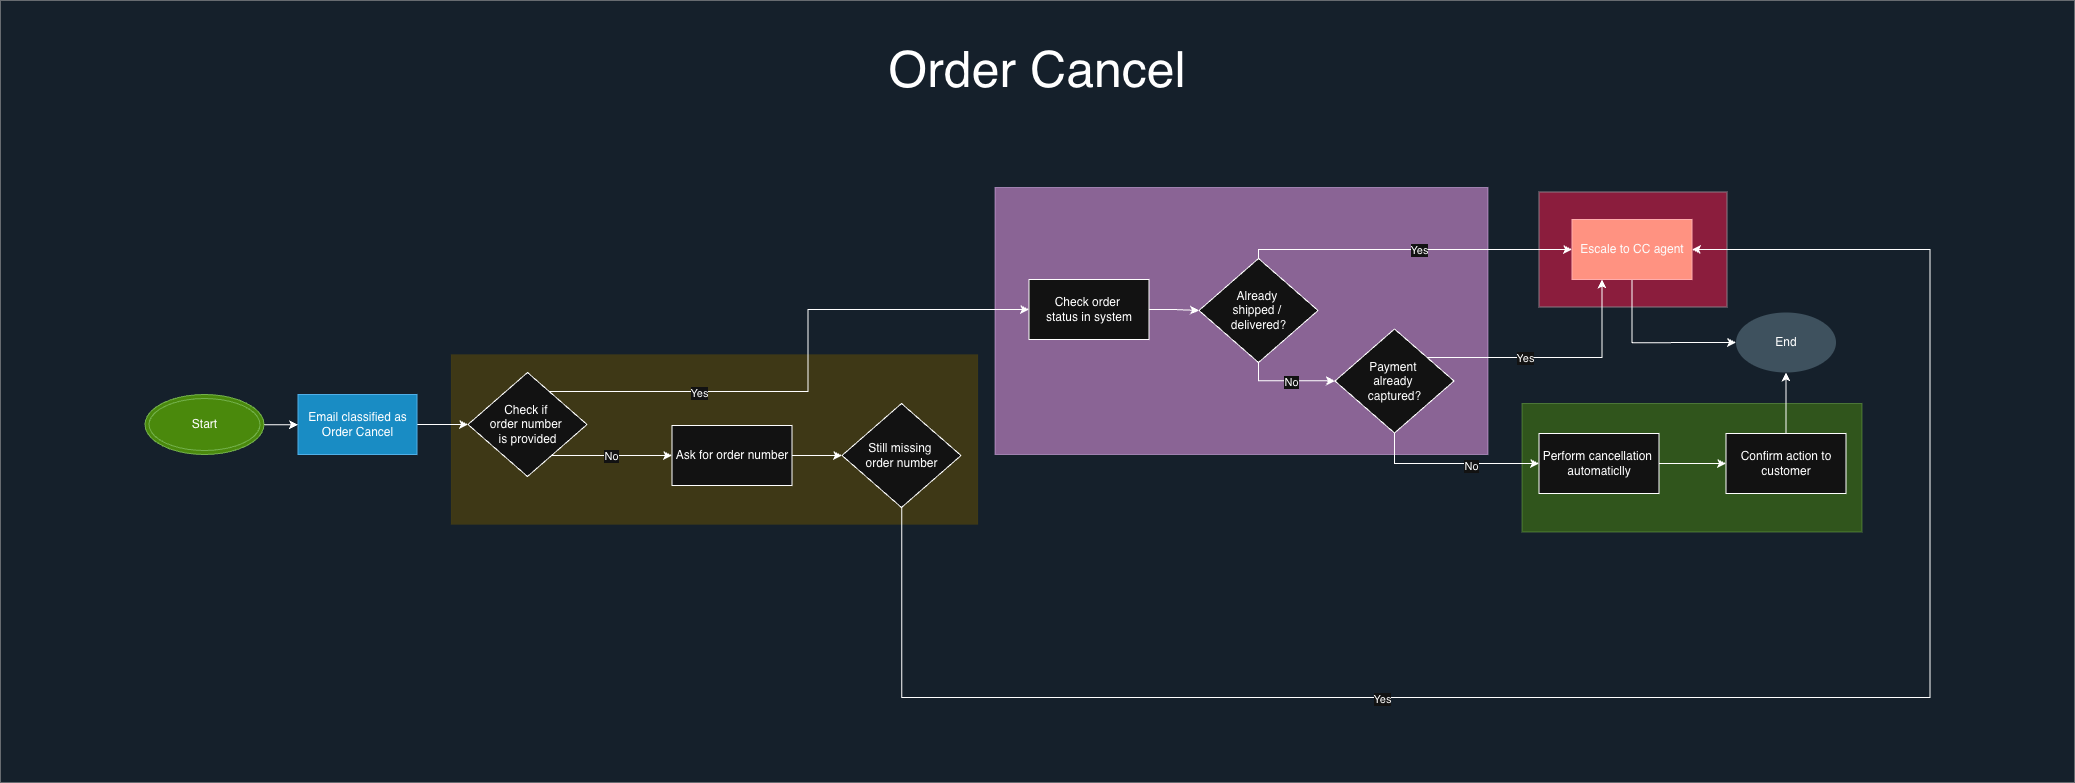

The diagram above was exported from draw.io. Its source (the exported page's mxGraphModel, read from the mxfile embedded in the PNG):
<mxGraphModel dx="4984" dy="1776" grid="1" gridSize="17" guides="1" tooltips="1" connect="1" arrows="1" fold="1" page="0" pageScale="1" pageWidth="827" pageHeight="1169" math="0" shadow="0">
  <root>
    <mxCell id="0" />
    <mxCell id="1" parent="0" />
    <mxCell id="IODXcVJSMW5Ep4qdQYW4-121" parent="1" style="rounded=0;whiteSpace=wrap;html=1;fillColor=light-dark(#70001B,#FF0C35);fontColor=#ffffff;strokeColor=#6F0000;fillStyle=solid;" value="" vertex="1">
      <mxGeometry height="115" width="188" x="518.5" y="1296.5" as="geometry" />
    </mxCell>
    <mxCell id="IODXcVJSMW5Ep4qdQYW4-64" parent="1" style="rounded=0;whiteSpace=wrap;html=1;fillColor=#cce5ff;strokeColor=#36393d;opacity=50;" value="" vertex="1">
      <mxGeometry height="782" width="2074" x="-1020" y="1105" as="geometry" />
    </mxCell>
    <mxCell id="IODXcVJSMW5Ep4qdQYW4-65" parent="1" style="rounded=0;whiteSpace=wrap;html=1;fillColor=#60a917;strokeColor=#2D7600;opacity=50;fontColor=#ffffff;" value="" vertex="1">
      <mxGeometry height="128.5" width="340" x="501.5" y="1508" as="geometry" />
    </mxCell>
    <mxCell id="IODXcVJSMW5Ep4qdQYW4-66" parent="1" style="rounded=0;whiteSpace=wrap;html=1;fillColor=#e3c800;fontColor=#000000;strokeColor=#B09500;strokeWidth=0;perimeterSpacing=0;opacity=50;" value="" vertex="1">
      <mxGeometry height="170" width="527" x="-569.5" y="1459" as="geometry" />
    </mxCell>
    <mxCell id="IODXcVJSMW5Ep4qdQYW4-69" parent="1" style="rounded=0;whiteSpace=wrap;html=1;fillColor=#6a00ff;fontColor=#ffffff;strokeColor=#3700CC;opacity=50;" value="" vertex="1">
      <mxGeometry height="267" width="493" x="-25.5" y="1292" as="geometry" />
    </mxCell>
    <mxCell id="IODXcVJSMW5Ep4qdQYW4-70" parent="1" style="text;html=1;whiteSpace=wrap;strokeColor=none;fillColor=none;align=center;verticalAlign=middle;rounded=0;" value="&lt;span style=&quot;font-size: 50px;&quot;&gt;Order Cancel&lt;/span&gt;" vertex="1">
      <mxGeometry height="102" width="680" x="-323" y="1122" as="geometry" />
    </mxCell>
    <mxCell id="IODXcVJSMW5Ep4qdQYW4-100" edge="1" parent="1" source="IODXcVJSMW5Ep4qdQYW4-72" style="edgeStyle=orthogonalEdgeStyle;rounded=0;orthogonalLoop=1;jettySize=auto;html=1;entryX=0;entryY=0.5;entryDx=0;entryDy=0;" target="IODXcVJSMW5Ep4qdQYW4-90">
      <mxGeometry relative="1" as="geometry" />
    </mxCell>
    <mxCell id="IODXcVJSMW5Ep4qdQYW4-72" parent="1" style="rounded=0;whiteSpace=wrap;html=1;fillColor=#1ba1e2;fontColor=light-dark(#000000,#FFFFFF);strokeColor=#006EAF;" value="Email classified as Order Cancel" vertex="1">
      <mxGeometry height="60" width="119" x="-722.5" y="1499" as="geometry" />
    </mxCell>
    <mxCell id="IODXcVJSMW5Ep4qdQYW4-99" edge="1" parent="1" source="IODXcVJSMW5Ep4qdQYW4-74" style="edgeStyle=orthogonalEdgeStyle;rounded=0;orthogonalLoop=1;jettySize=auto;html=1;" target="IODXcVJSMW5Ep4qdQYW4-72">
      <mxGeometry relative="1" as="geometry" />
    </mxCell>
    <mxCell id="IODXcVJSMW5Ep4qdQYW4-74" parent="1" style="ellipse;shape=doubleEllipse;whiteSpace=wrap;html=1;fillColor=#60a917;fontColor=light-dark(#FFFFFF,#FFFFFF);strokeColor=#2D7600;" value="Start" vertex="1">
      <mxGeometry height="60" width="119" x="-875.5" y="1499" as="geometry" />
    </mxCell>
    <mxCell id="IODXcVJSMW5Ep4qdQYW4-75" edge="1" parent="1" source="IODXcVJSMW5Ep4qdQYW4-76" style="edgeStyle=orthogonalEdgeStyle;rounded=0;orthogonalLoop=1;jettySize=auto;html=1;entryX=0;entryY=0.5;entryDx=0;entryDy=0;" target="IODXcVJSMW5Ep4qdQYW4-82" value="">
      <mxGeometry relative="1" as="geometry">
        <mxPoint x="178.5" y="1418" as="targetPoint" />
      </mxGeometry>
    </mxCell>
    <mxCell id="IODXcVJSMW5Ep4qdQYW4-76" parent="1" style="rounded=0;whiteSpace=wrap;html=1;" value="Check order&amp;nbsp;&lt;div&gt;status in system&lt;/div&gt;" vertex="1">
      <mxGeometry height="60" width="120" x="8.5" y="1384" as="geometry" />
    </mxCell>
    <mxCell id="IODXcVJSMW5Ep4qdQYW4-77" edge="1" parent="1" source="IODXcVJSMW5Ep4qdQYW4-91" style="edgeStyle=orthogonalEdgeStyle;rounded=0;orthogonalLoop=1;jettySize=auto;html=1;entryX=0;entryY=0.5;entryDx=0;entryDy=0;" target="IODXcVJSMW5Ep4qdQYW4-87">
      <mxGeometry relative="1" as="geometry" />
    </mxCell>
    <mxCell id="IODXcVJSMW5Ep4qdQYW4-78" edge="1" parent="1" source="IODXcVJSMW5Ep4qdQYW4-90" style="edgeStyle=orthogonalEdgeStyle;rounded=0;orthogonalLoop=1;jettySize=auto;html=1;entryX=0;entryY=0.5;entryDx=0;entryDy=0;" target="IODXcVJSMW5Ep4qdQYW4-91">
      <mxGeometry relative="1" as="geometry">
        <Array as="points">
          <mxPoint x="-416.5" y="1560" />
          <mxPoint x="-416.5" y="1560" />
        </Array>
      </mxGeometry>
    </mxCell>
    <mxCell id="IODXcVJSMW5Ep4qdQYW4-79" connectable="0" parent="IODXcVJSMW5Ep4qdQYW4-78" style="edgeLabel;html=1;align=center;verticalAlign=middle;resizable=0;points=[];" value="No" vertex="1">
      <mxGeometry relative="1" x="-0.1012" y="2" as="geometry">
        <mxPoint x="2" y="1" as="offset" />
      </mxGeometry>
    </mxCell>
    <mxCell id="IODXcVJSMW5Ep4qdQYW4-102" edge="1" parent="1" style="edgeStyle=orthogonalEdgeStyle;rounded=0;orthogonalLoop=1;jettySize=auto;html=1;entryX=0;entryY=0.5;entryDx=0;entryDy=0;">
      <mxGeometry relative="1" as="geometry">
        <Array as="points">
          <mxPoint x="237.5" y="1485" />
          <mxPoint x="294.5" y="1485" />
        </Array>
        <mxPoint x="237.97619047619037" y="1466.9791916766703" as="sourcePoint" />
        <mxPoint x="314.5" y="1485.4999999999995" as="targetPoint" />
      </mxGeometry>
    </mxCell>
    <mxCell id="IODXcVJSMW5Ep4qdQYW4-103" connectable="0" parent="IODXcVJSMW5Ep4qdQYW4-102" style="edgeLabel;html=1;align=center;verticalAlign=middle;resizable=0;points=[];" value="No" vertex="1">
      <mxGeometry relative="1" x="0.048" y="-2" as="geometry">
        <mxPoint x="1" y="-2" as="offset" />
      </mxGeometry>
    </mxCell>
    <mxCell id="IODXcVJSMW5Ep4qdQYW4-104" edge="1" parent="1" source="IODXcVJSMW5Ep4qdQYW4-82" style="edgeStyle=orthogonalEdgeStyle;rounded=0;orthogonalLoop=1;jettySize=auto;html=1;entryX=0;entryY=0.5;entryDx=0;entryDy=0;" target="IODXcVJSMW5Ep4qdQYW4-93">
      <mxGeometry relative="1" as="geometry">
        <Array as="points">
          <mxPoint x="237.5" y="1354" />
        </Array>
      </mxGeometry>
    </mxCell>
    <mxCell id="IODXcVJSMW5Ep4qdQYW4-105" connectable="0" parent="IODXcVJSMW5Ep4qdQYW4-104" style="edgeLabel;html=1;align=center;verticalAlign=middle;resizable=0;points=[];" value="Yes" vertex="1">
      <mxGeometry relative="1" x="0.0461" y="-1" as="geometry">
        <mxPoint y="-2" as="offset" />
      </mxGeometry>
    </mxCell>
    <mxCell id="IODXcVJSMW5Ep4qdQYW4-82" parent="1" style="rhombus;whiteSpace=wrap;html=1;" value="Already&amp;nbsp;&lt;div&gt;shipped&lt;span style=&quot;background-color: transparent; color: light-dark(rgb(0, 0, 0), rgb(255, 255, 255));&quot;&gt;&amp;nbsp;/&amp;nbsp;&lt;/span&gt;&lt;/div&gt;&lt;div&gt;&lt;span style=&quot;background-color: transparent; color: light-dark(rgb(0, 0, 0), rgb(255, 255, 255));&quot;&gt;delivered?&lt;/span&gt;&lt;/div&gt;" vertex="1">
      <mxGeometry height="104" width="119" x="178.5" y="1363" as="geometry" />
    </mxCell>
    <mxCell id="IODXcVJSMW5Ep4qdQYW4-119" edge="1" parent="1" source="IODXcVJSMW5Ep4qdQYW4-87" style="edgeStyle=orthogonalEdgeStyle;rounded=0;orthogonalLoop=1;jettySize=auto;html=1;entryX=1;entryY=0.5;entryDx=0;entryDy=0;" target="IODXcVJSMW5Ep4qdQYW4-93">
      <mxGeometry relative="1" as="geometry">
        <Array as="points">
          <mxPoint x="-119.5" y="1802" />
          <mxPoint x="909.5" y="1802" />
          <mxPoint x="909.5" y="1354" />
        </Array>
      </mxGeometry>
    </mxCell>
    <mxCell id="IODXcVJSMW5Ep4qdQYW4-120" connectable="0" parent="IODXcVJSMW5Ep4qdQYW4-119" style="edgeLabel;html=1;align=center;verticalAlign=middle;resizable=0;points=[];" value="Yes" vertex="1">
      <mxGeometry relative="1" x="-0.2965" y="-2" as="geometry">
        <mxPoint x="1" y="-2" as="offset" />
      </mxGeometry>
    </mxCell>
    <mxCell id="IODXcVJSMW5Ep4qdQYW4-87" parent="1" style="rhombus;whiteSpace=wrap;html=1;" value="Still missing&amp;nbsp;&lt;div&gt;order number&lt;/div&gt;" vertex="1">
      <mxGeometry height="104" width="119" x="-178.5" y="1508" as="geometry" />
    </mxCell>
    <mxCell id="IODXcVJSMW5Ep4qdQYW4-88" edge="1" parent="1" source="IODXcVJSMW5Ep4qdQYW4-90" style="edgeStyle=orthogonalEdgeStyle;rounded=0;orthogonalLoop=1;jettySize=auto;html=1;entryX=0;entryY=0.5;entryDx=0;entryDy=0;" target="IODXcVJSMW5Ep4qdQYW4-76">
      <mxGeometry relative="1" as="geometry">
        <Array as="points">
          <mxPoint x="-212.5" y="1496" />
          <mxPoint x="-212.5" y="1414" />
        </Array>
      </mxGeometry>
    </mxCell>
    <mxCell id="IODXcVJSMW5Ep4qdQYW4-89" connectable="0" parent="IODXcVJSMW5Ep4qdQYW4-88" style="edgeLabel;html=1;align=center;verticalAlign=middle;resizable=0;points=[];" value="Yes" vertex="1">
      <mxGeometry relative="1" x="-0.4675" y="-2" as="geometry">
        <mxPoint y="-2" as="offset" />
      </mxGeometry>
    </mxCell>
    <mxCell id="IODXcVJSMW5Ep4qdQYW4-90" parent="1" style="rhombus;whiteSpace=wrap;html=1;" value="Check if&amp;nbsp;&lt;div&gt;order number&amp;nbsp;&lt;div&gt;is provided&lt;/div&gt;&lt;/div&gt;" vertex="1">
      <mxGeometry height="104" width="119" x="-552.5" y="1477" as="geometry" />
    </mxCell>
    <mxCell id="IODXcVJSMW5Ep4qdQYW4-91" parent="1" style="rounded=0;whiteSpace=wrap;html=1;" value="Ask for order number" vertex="1">
      <mxGeometry height="60" width="120" x="-348.5" y="1530" as="geometry" />
    </mxCell>
    <mxCell id="IODXcVJSMW5Ep4qdQYW4-124" edge="1" parent="1" source="IODXcVJSMW5Ep4qdQYW4-93" style="edgeStyle=orthogonalEdgeStyle;rounded=0;orthogonalLoop=1;jettySize=auto;html=1;exitX=0.5;exitY=1;exitDx=0;exitDy=0;entryX=0;entryY=0.5;entryDx=0;entryDy=0;" target="IODXcVJSMW5Ep4qdQYW4-98">
      <mxGeometry relative="1" as="geometry" />
    </mxCell>
    <mxCell id="IODXcVJSMW5Ep4qdQYW4-93" parent="1" style="rounded=0;whiteSpace=wrap;html=1;fillColor=#e51400;fontColor=#ffffff;strokeColor=#B20000;" value="&lt;font style=&quot;color: light-dark(rgb(0, 0, 0), rgb(252, 252, 252));&quot;&gt;Escale to CC agent&lt;/font&gt;" vertex="1">
      <mxGeometry height="60" width="120" x="551.5" y="1324" as="geometry" />
    </mxCell>
    <mxCell id="IODXcVJSMW5Ep4qdQYW4-112" edge="1" parent="1" source="IODXcVJSMW5Ep4qdQYW4-95" style="edgeStyle=orthogonalEdgeStyle;rounded=0;orthogonalLoop=1;jettySize=auto;html=1;entryX=0;entryY=0.5;entryDx=0;entryDy=0;" target="IODXcVJSMW5Ep4qdQYW4-111">
      <mxGeometry relative="1" as="geometry" />
    </mxCell>
    <mxCell id="IODXcVJSMW5Ep4qdQYW4-95" parent="1" style="rounded=0;whiteSpace=wrap;html=1;" value="Perform cancellation&amp;nbsp; automaticlly" vertex="1">
      <mxGeometry height="60" width="120" x="518.5" y="1538" as="geometry" />
    </mxCell>
    <mxCell id="IODXcVJSMW5Ep4qdQYW4-98" parent="1" style="ellipse;shape=doubleEllipse;whiteSpace=wrap;html=1;fillColor=light-dark(#E51400,#3E515E);fontColor=light-dark(#FFFFFF, #ffffff);strokeColor=none;" value="&lt;font&gt;End&lt;/font&gt;" vertex="1">
      <mxGeometry height="60" width="100" x="715.5" y="1417" as="geometry" />
    </mxCell>
    <mxCell id="IODXcVJSMW5Ep4qdQYW4-106" edge="1" parent="1" source="IODXcVJSMW5Ep4qdQYW4-101" style="edgeStyle=orthogonalEdgeStyle;rounded=0;orthogonalLoop=1;jettySize=auto;html=1;entryX=0.25;entryY=1;entryDx=0;entryDy=0;" target="IODXcVJSMW5Ep4qdQYW4-93">
      <mxGeometry relative="1" as="geometry">
        <Array as="points">
          <mxPoint x="581.5" y="1462" />
        </Array>
      </mxGeometry>
    </mxCell>
    <mxCell id="IODXcVJSMW5Ep4qdQYW4-107" connectable="0" parent="IODXcVJSMW5Ep4qdQYW4-106" style="edgeLabel;html=1;align=center;verticalAlign=middle;resizable=0;points=[];" value="Y&lt;span style=&quot;background-color: light-dark(#ffffff, var(--ge-dark-color, #121212)); color: light-dark(rgb(0, 0, 0), rgb(255, 255, 255));&quot;&gt;es&lt;/span&gt;" vertex="1">
      <mxGeometry relative="1" x="-0.2494" y="1" as="geometry">
        <mxPoint as="offset" />
      </mxGeometry>
    </mxCell>
    <mxCell id="IODXcVJSMW5Ep4qdQYW4-114" edge="1" parent="1" source="IODXcVJSMW5Ep4qdQYW4-101" style="edgeStyle=orthogonalEdgeStyle;rounded=0;orthogonalLoop=1;jettySize=auto;html=1;entryX=0;entryY=0.5;entryDx=0;entryDy=0;" target="IODXcVJSMW5Ep4qdQYW4-95">
      <mxGeometry relative="1" as="geometry">
        <Array as="points">
          <mxPoint x="373.5" y="1568" />
        </Array>
      </mxGeometry>
    </mxCell>
    <mxCell id="IODXcVJSMW5Ep4qdQYW4-115" connectable="0" parent="IODXcVJSMW5Ep4qdQYW4-114" style="edgeLabel;html=1;align=center;verticalAlign=middle;resizable=0;points=[];" value="No" vertex="1">
      <mxGeometry relative="1" x="0.1726" y="-1" as="geometry">
        <mxPoint x="1" as="offset" />
      </mxGeometry>
    </mxCell>
    <mxCell id="IODXcVJSMW5Ep4qdQYW4-101" parent="1" style="rhombus;whiteSpace=wrap;html=1;" value="Payment&amp;nbsp;&lt;div&gt;already&amp;nbsp;&lt;/div&gt;&lt;div&gt;captured?&lt;/div&gt;" vertex="1">
      <mxGeometry height="104" width="119" x="314.5" y="1433.5" as="geometry" />
    </mxCell>
    <mxCell id="IODXcVJSMW5Ep4qdQYW4-116" edge="1" parent="1" source="IODXcVJSMW5Ep4qdQYW4-111" style="edgeStyle=orthogonalEdgeStyle;rounded=0;orthogonalLoop=1;jettySize=auto;html=1;exitX=0.5;exitY=0;exitDx=0;exitDy=0;entryX=0.5;entryY=1;entryDx=0;entryDy=0;" target="IODXcVJSMW5Ep4qdQYW4-98">
      <mxGeometry relative="1" as="geometry" />
    </mxCell>
    <mxCell id="IODXcVJSMW5Ep4qdQYW4-111" parent="1" style="rounded=0;whiteSpace=wrap;html=1;" value="Confirm action to customer" vertex="1">
      <mxGeometry height="60" width="120" x="705.5" y="1538" as="geometry" />
    </mxCell>
  </root>
</mxGraphModel>